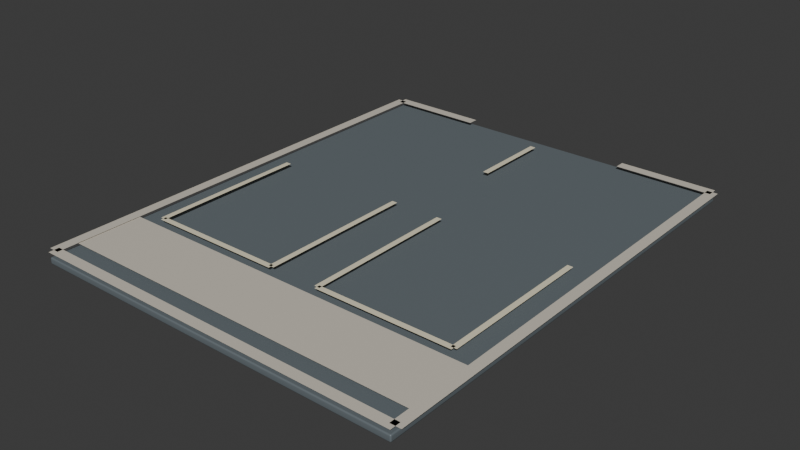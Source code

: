 # Source: parking-small.blend  (saved by Blender 4.3.34; exported with 4.5.12 LTS)
import bpy
from mathutils import Matrix  # noqa: F401  (used for matrix-valued properties, if any)

bpy.ops.wm.read_factory_settings(use_empty=True)
scene = bpy.context.scene
scene.name = 'Scene'

# ---- collections
col_collection = bpy.data.collections.new('Collection'); scene.collection.children.link(col_collection)

# ---- materials (node trees are filled in below, after node groups)
mat_asphalt = bpy.data.materials.new('Asphalt')
mat_asphalt.diffuse_color = (0.1384, 0.1651, 0.1812, 1.0)
mat_sidewalk_stone = bpy.data.materials.new('Sidewalk stone')
mat_sidewalk_stone.diffuse_color = (0.6584, 0.6105, 0.521, 1.0)
mat_road_paint = bpy.data.materials.new('Road paint')
mat_road_paint.diffuse_color = (0.855, 0.7913, 0.5841, 1.0)

# ---- material node trees
mat_asphalt.use_nodes = True; mat_asphalt.node_tree.nodes.clear()
_N = mat_asphalt.node_tree.nodes; _L = mat_asphalt.node_tree.links
n0 = _N.new('ShaderNodeBsdfPrincipled'); n0.name = 'Principled BSDF'; n0.location = (10, 300)
n0.inputs[0].default_value = (0.1384, 0.1651, 0.1812, 1.0)
n0.inputs[2].default_value = 0.45
n1 = _N.new('ShaderNodeOutputMaterial'); n1.name = 'Material Output'; n1.location = (300, 300)
_L.new(n0.outputs[0], n1.inputs[0])
n1.is_active_output = True
mat_sidewalk_stone.use_nodes = True; mat_sidewalk_stone.node_tree.nodes.clear()
_N = mat_sidewalk_stone.node_tree.nodes; _L = mat_sidewalk_stone.node_tree.links
n0 = _N.new('ShaderNodeBsdfPrincipled'); n0.name = 'Principled BSDF'; n0.location = (10, 300)
n0.inputs[0].default_value = (0.6584, 0.6105, 0.521, 1.0)
n0.inputs[2].default_value = 0.45
n1 = _N.new('ShaderNodeOutputMaterial'); n1.name = 'Material Output'; n1.location = (300, 300)
_L.new(n0.outputs[0], n1.inputs[0])
n1.is_active_output = True
mat_road_paint.use_nodes = True; mat_road_paint.node_tree.nodes.clear()
_N = mat_road_paint.node_tree.nodes; _L = mat_road_paint.node_tree.links
n0 = _N.new('ShaderNodeBsdfPrincipled'); n0.name = 'Principled BSDF'; n0.location = (10, 300)
n0.inputs[0].default_value = (0.855, 0.7913, 0.5841, 1.0)
n0.inputs[2].default_value = 0.45
n1 = _N.new('ShaderNodeOutputMaterial'); n1.name = 'Material Output'; n1.location = (300, 300)
_L.new(n0.outputs[0], n1.inputs[0])
n1.is_active_output = True

# ---- world
world_world = bpy.data.worlds.new('World'); scene.world = world_world
world_world.use_nodes = True; world_world.node_tree.nodes.clear()
_N = world_world.node_tree.nodes; _L = world_world.node_tree.links
n0 = _N.new('ShaderNodeOutputWorld'); n0.name = 'World Output'; n0.location = (300, 300)
n1 = _N.new('ShaderNodeBackground'); n1.name = 'Background'; n1.location = (10, 300)
n1.inputs[0].default_value = (0.05088, 0.05088, 0.05088, 1.0)
_L.new(n1.outputs[0], n0.inputs[0])
n0.is_active_output = True
world_world.color = (0.05088, 0.05088, 0.05088)
world_world.sun_shadow_jitter_overblur = 0.0

# ---- meshes
me_cube_001 = bpy.data.meshes.new('Cube.001')
me_cube_001.from_pydata([(-1.135, -1.421, -0.02), (-1.135, -1.429, -0.012), (-1.143, -1.421, -0.012), (-1.135, -1.426, -0.01766), (-1.139, -1.425, -0.01662), (-1.141, -1.426, -0.012), (-1.141, -1.421, -0.01766), (-1.135, -1.429, 0.012), (-1.135, -1.421, 0.02), (-1.143, -1.421, 0.012), (-1.135, -1.426, 0.01766), (-1.139, -1.425, 0.01662), (-1.141, -1.421, 0.01766), (-1.141, -1.426, 0.012), (-1.135, 1.421, -0.02), (-1.143, 1.421, -0.012), (-1.135, 1.429, -0.012), (-1.141, 1.421, -0.01766), (-1.139, 1.425, -0.01662), (-1.141, 1.426, -0.012), (-1.135, 1.426, -0.01766), (-1.135, 1.421, 0.02), (-1.135, 1.429, 0.012), (-1.143, 1.421, 0.012), (-1.135, 1.426, 0.01766), (-1.139, 1.425, 0.01662), (-1.141, 1.426, 0.012), (-1.141, 1.421, 0.01766), (1.135, -1.421, -0.02), (1.143, -1.421, -0.012), (1.135, -1.429, -0.012), (1.141, -1.421, -0.01766), (1.139, -1.425, -0.01662), (1.141, -1.426, -0.012), (1.135, -1.426, -0.01766), (1.135, -1.421, 0.02), (1.135, -1.429, 0.012), (1.143, -1.421, 0.012), (1.135, -1.426, 0.01766), (1.139, -1.425, 0.01662), (1.141, -1.426, 0.012), (1.141, -1.421, 0.01766), (1.135, 1.421, -0.02), (1.135, 1.429, -0.012), (1.143, 1.421, -0.012), (1.135, 1.426, -0.01766), (1.139, 1.425, -0.01662), (1.141, 1.426, -0.012), (1.141, 1.421, -0.01766), (1.135, 1.421, 0.02), (1.143, 1.421, 0.012), (1.135, 1.429, 0.012), (1.141, 1.421, 0.01766), (1.139, 1.425, 0.01662), (1.141, 1.426, 0.012), (1.135, 1.426, 0.01766)], [], [(30, 36, 7, 1), (44, 50, 37, 29), (49, 21, 8, 35), (2, 9, 23, 15), (16, 22, 51, 43), (0, 3, 4, 6), (1, 5, 4, 3), (2, 6, 4, 5), (7, 10, 11, 13), (8, 12, 11, 10), (9, 13, 11, 12), (14, 17, 18, 20), (15, 19, 18, 17), (16, 20, 18, 19), (21, 24, 25, 27), (22, 26, 25, 24), (23, 27, 25, 26), (28, 31, 32, 34), (29, 33, 32, 31), (30, 34, 32, 33), (35, 38, 39, 41), (36, 40, 39, 38), (37, 41, 39, 40), (42, 45, 46, 48), (43, 47, 46, 45), (44, 48, 46, 47), (49, 52, 53, 55), (50, 54, 53, 52), (51, 55, 53, 54), (14, 0, 6, 17), (17, 6, 2, 15), (1, 7, 13, 5), (5, 13, 9, 2), (8, 21, 27, 12), (12, 27, 23, 9), (22, 16, 19, 26), (26, 19, 15, 23), (42, 14, 20, 45), (45, 20, 16, 43), (21, 49, 55, 24), (24, 55, 51, 22), (50, 44, 47, 54), (54, 47, 43, 51), (28, 42, 48, 31), (31, 48, 44, 29), (49, 35, 41, 52), (52, 41, 37, 50), (36, 30, 33, 40), (40, 33, 29, 37), (0, 28, 34, 3), (3, 34, 30, 1), (35, 8, 10, 38), (38, 10, 7, 36), (14, 42, 28, 0)])
me_cube_001.polygons.foreach_set('use_smooth', [True] * 54)
_uv = me_cube_001.uv_layers.new(name='UVMap')
_uv.uv.foreach_set('vector', [0.425, 0.7509, 0.575, 0.7509, 0.575, 0.9991, 0.425, 0.9991, 0.425, 0.5007, 0.575, 0.5007, 0.575, 0.7493, 0.425, 0.7493, 0.6259, 0.5007, 0.8741, 0.5007, 0.8741, 0.7493, 0.6259, 0.7493, 0.425, 0.0007, 0.575, 0.0007, 0.575, 0.2493, 0.425, 0.2493, 0.425, 0.2509, 0.575, 0.2509, 0.575, 0.4991, 0.425, 0.4991, 0.1259, 0.7493, 0.1259, 0.75, 0.1254, 0.75, 0.125, 0.7493, 0.425, 0.9991, 0.425, 1.0, 0.3961, 1.0, 0.375, 0.9991, 0.425, 0.0007, 0.375, 0.0007, 0.375, 0.0002959, 0.425, 0.0, 0.575, 0.9991, 0.625, 0.9991, 0.625, 0.9996, 0.575, 1.0, 0.8741, 0.7493, 0.875, 0.7493, 0.875, 0.7497, 0.8741, 0.75, 0.575, 0.0007, 0.575, 0.0, 0.6039, 0.0, 0.625, 0.0007, 0.1259, 0.5007, 0.125, 0.5007, 0.125, 0.5003, 0.1259, 0.5, 0.425, 0.2493, 0.425, 0.25, 0.3961, 0.25, 0.375, 0.2493, 0.425, 0.2509, 0.375, 0.2509, 0.375, 0.2504, 0.425, 0.25, 0.8741, 0.5007, 0.8741, 0.5, 0.8746, 0.5, 0.875, 0.5007, 0.575, 0.2509, 0.575, 0.25, 0.6039, 0.25, 0.625, 0.2509, 0.575, 0.2493, 0.625, 0.2493, 0.625, 0.2497, 0.575, 0.25, 0.3741, 0.7493, 0.375, 0.7493, 0.382, 0.75, 0.3741, 0.75, 0.425, 0.7493, 0.425, 0.75, 0.382, 0.75, 0.375, 0.7493, 0.425, 0.7509, 0.375, 0.7509, 0.382, 0.75, 0.425, 0.75, 0.6259, 0.7493, 0.6259, 0.75, 0.6181, 0.7499, 0.625, 0.7493, 0.575, 0.7509, 0.575, 0.75, 0.6181, 0.7499, 0.625, 0.7509, 0.575, 0.7493, 0.625, 0.7493, 0.6181, 0.7499, 0.575, 0.75, 0.3741, 0.5007, 0.3741, 0.5, 0.3819, 0.5001, 0.375, 0.5007, 0.425, 0.4991, 0.425, 0.5, 0.3819, 0.5001, 0.375, 0.4991, 0.425, 0.5007, 0.375, 0.5007, 0.3819, 0.5001, 0.425, 0.5, 0.6259, 0.5007, 0.625, 0.5007, 0.618, 0.5, 0.6259, 0.5, 0.575, 0.5007, 0.575, 0.5, 0.618, 0.5, 0.625, 0.5007, 0.575, 0.4991, 0.625, 0.4991, 0.618, 0.5, 0.575, 0.5, 0.1259, 0.5007, 0.1259, 0.7493, 0.125, 0.7493, 0.125, 0.5007, 0.375, 0.2493, 0.375, 0.0007, 0.425, 0.0007, 0.425, 0.2493, 0.425, 0.9991, 0.575, 0.9991, 0.575, 1.0, 0.425, 1.0, 0.425, 0.0, 0.575, 0.0, 0.575, 0.0007, 0.425, 0.0007, 0.8741, 0.7493, 0.8741, 0.5007, 0.875, 0.5007, 0.875, 0.7493, 0.625, 0.0007, 0.625, 0.2493, 0.575, 0.2493, 0.575, 0.0007, 0.575, 0.2509, 0.425, 0.2509, 0.425, 0.25, 0.575, 0.25, 0.575, 0.25, 0.425, 0.25, 0.425, 0.2493, 0.575, 0.2493, 0.3741, 0.5007, 0.1259, 0.5007, 0.1259, 0.5, 0.3741, 0.5, 0.375, 0.4991, 0.375, 0.2509, 0.425, 0.2509, 0.425, 0.4991, 0.8741, 0.5007, 0.6259, 0.5007, 0.6259, 0.5, 0.8741, 0.5, 0.625, 0.2509, 0.625, 0.4991, 0.575, 0.4991, 0.575, 0.2509, 0.575, 0.5007, 0.425, 0.5007, 0.425, 0.5, 0.575, 0.5, 0.575, 0.5, 0.425, 0.5, 0.425, 0.4991, 0.575, 0.4991, 0.3741, 0.7493, 0.3741, 0.5007, 0.375, 0.5007, 0.375, 0.7493, 0.375, 0.7493, 0.375, 0.5007, 0.425, 0.5007, 0.425, 0.7493, 0.6259, 0.5007, 0.6259, 0.7493, 0.625, 0.7493, 0.625, 0.5007, 0.625, 0.5007, 0.625, 0.7493, 0.575, 0.7493, 0.575, 0.5007, 0.575, 0.7509, 0.425, 0.7509, 0.425, 0.75, 0.575, 0.75, 0.575, 0.75, 0.425, 0.75, 0.425, 0.7493, 0.575, 0.7493, 0.1259, 0.7493, 0.3741, 0.7493, 0.3741, 0.75, 0.1259, 0.75, 0.375, 0.9991, 0.375, 0.7509, 0.425, 0.7509, 0.425, 0.9991, 0.6259, 0.7493, 0.8741, 0.7493, 0.8741, 0.75, 0.6259, 0.75, 0.625, 0.7509, 0.625, 0.9991, 0.575, 0.9991, 0.575, 0.7509, 0.1259, 0.5007, 0.3741, 0.5007, 0.3741, 0.7493, 0.1259, 0.7493])
me_cube_001.materials.append(mat_asphalt)
me_cube_001.update()
me_cube_001.normals_split_custom_set([tuple(v) for v in zip(*[iter([0.0009989, -0.9969, -0.07871, 0.0009958, -0.9969, 0.07871, -0.0009989, -0.9969, 0.07871, -0.0009958, -0.9969, -0.07871, 0.9969, 0.0007969, -0.07874, 0.9969, 0.0007951, 0.07874, 0.9969, -0.0007969, 0.07874, 0.9969, -0.0007951, -0.07874, 0.001075, 0.0008387, 1.0, -0.001045, 0.0008679, 1.0, -0.001075, -0.0008387, 1.0, 0.001045, -0.0008679, 1.0, -0.9969, -0.0007969, -0.07874, -0.9969, -0.0007951, 0.07874, -0.9969, 0.0007969, 0.07874, -0.9969, 0.0007951, -0.07874, -0.0009989, 0.9969, -0.07871, -0.0009958, 0.9969, 0.07871, 0.0009989, 0.9969, 0.07871, 0.0009958, 0.9969, -0.07871, -0.001061, -0.0008519, -1.0, -0.0007774, -0.7071, -0.7071, -0.5773, -0.5773, -0.5774, -0.7071, -0.000605, -0.7071, -0.0009958, -0.9969, -0.07871, -0.7058, -0.7059, -0.05934, -0.5773, -0.5773, -0.5774, -0.0007774, -0.7071, -0.7071, -0.9969, -0.0007969, -0.07874, -0.7071, -0.000605, -0.7071, -0.5773, -0.5773, -0.5774, -0.7058, -0.7059, -0.05934, -0.0009989, -0.9969, 0.07871, -0.0007779, -0.7071, 0.7071, -0.5773, -0.5773, 0.5774, -0.7058, -0.7059, 0.05935, -0.001075, -0.0008387, 1.0, -0.7071, -0.0006063, 0.7071, -0.5773, -0.5773, 0.5774, -0.0007779, -0.7071, 0.7071, -0.9969, -0.0007951, 0.07874, -0.7058, -0.7059, 0.05935, -0.5773, -0.5773, 0.5774, -0.7071, -0.0006063, 0.7071, -0.001059, 0.0008548, -1.0, -0.7071, 0.0006063, -0.7071, -0.5773, 0.5773, -0.5774, -0.0007779, 0.7071, -0.7071, -0.9969, 0.0007951, -0.07874, -0.7059, 0.7059, -0.05935, -0.5773, 0.5773, -0.5774, -0.7071, 0.0006063, -0.7071, -0.0009989, 0.9969, -0.07871, -0.0007779, 0.7071, -0.7071, -0.5773, 0.5773, -0.5774, -0.7059, 0.7059, -0.05935, -0.001045, 0.0008679, 1.0, -0.0007774, 0.7071, 0.7071, -0.5773, 0.5773, 0.5774, -0.7071, 0.000605, 0.7071, -0.0009958, 0.9969, 0.07871, -0.7058, 0.7059, 0.05934, -0.5773, 0.5773, 0.5774, -0.0007774, 0.7071, 0.7071, -0.9969, 0.0007969, 0.07874, -0.7071, 0.000605, 0.7071, -0.5773, 0.5773, 0.5774, -0.7058, 0.7059, 0.05934, 0.001059, -0.0008548, -1.0, 0.7071, -0.0006063, -0.7071, 0.5773, -0.5773, -0.5774, 0.0007779, -0.7071, -0.7071, 0.9969, -0.0007951, -0.07874, 0.7059, -0.7059, -0.05935, 0.5773, -0.5773, -0.5774, 0.7071, -0.0006063, -0.7071, 0.0009989, -0.9969, -0.07871, 0.0007779, -0.7071, -0.7071, 0.5773, -0.5773, -0.5774, 0.7059, -0.7059, -0.05935, 0.001045, -0.0008679, 1.0, 0.0007774, -0.7071, 0.7071, 0.5773, -0.5773, 0.5774, 0.7071, -0.000605, 0.7071, 0.0009958, -0.9969, 0.07871, 0.7058, -0.7059, 0.05934, 0.5773, -0.5773, 0.5774, 0.0007774, -0.7071, 0.7071, 0.9969, -0.0007969, 0.07874, 0.7071, -0.000605, 0.7071, 0.5773, -0.5773, 0.5774, 0.7058, -0.7059, 0.05934, 0.001061, 0.0008519, -1.0, 0.0007774, 0.7071, -0.7071, 0.5773, 0.5773, -0.5774, 0.7071, 0.000605, -0.7071, 0.0009958, 0.9969, -0.07871, 0.7058, 0.7059, -0.05934, 0.5773, 0.5773, -0.5774, 0.0007774, 0.7071, -0.7071, 0.9969, 0.0007969, -0.07874, 0.7071, 0.000605, -0.7071, 0.5773, 0.5773, -0.5774, 0.7058, 0.7059, -0.05934, 0.001075, 0.0008387, 1.0, 0.7071, 0.0006063, 0.7071, 0.5773, 0.5773, 0.5774, 0.0007779, 0.7071, 0.7071, 0.9969, 0.0007951, 0.07874, 0.7059, 0.7059, 0.05935, 0.5773, 0.5773, 0.5774, 0.7071, 0.0006063, 0.7071, 0.0009989, 0.9969, 0.07871, 0.0007779, 0.7071, 0.7071, 0.5773, 0.5773, 0.5774, 0.7059, 0.7059, 0.05935, -0.001059, 0.0008548, -1.0, -0.001061, -0.0008519, -1.0, -0.7071, -0.000605, -0.7071, -0.7071, 0.0006063, -0.7071, -0.7071, 0.0006063, -0.7071, -0.7071, -0.000605, -0.7071, -0.9969, -0.0007969, -0.07874, -0.9969, 0.0007951, -0.07874, -0.0009958, -0.9969, -0.07871, -0.0009989, -0.9969, 0.07871, -0.7058, -0.7059, 0.05935, -0.7058, -0.7059, -0.05934, -0.7058, -0.7059, -0.05934, -0.7058, -0.7059, 0.05935, -0.9969, -0.0007951, 0.07874, -0.9969, -0.0007969, -0.07874, -0.001075, -0.0008387, 1.0, -0.001045, 0.0008679, 1.0, -0.7071, 0.000605, 0.7071, -0.7071, -0.0006063, 0.7071, -0.7071, -0.0006063, 0.7071, -0.7071, 0.000605, 0.7071, -0.9969, 0.0007969, 0.07874, -0.9969, -0.0007951, 0.07874, -0.0009958, 0.9969, 0.07871, -0.0009989, 0.9969, -0.07871, -0.7059, 0.7059, -0.05935, -0.7058, 0.7059, 0.05934, -0.7058, 0.7059, 0.05934, -0.7059, 0.7059, -0.05935, -0.9969, 0.0007951, -0.07874, -0.9969, 0.0007969, 0.07874, 0.001061, 0.0008519, -1.0, -0.001059, 0.0008548, -1.0, -0.0007779, 0.7071, -0.7071, 0.0007774, 0.7071, -0.7071, 0.0007774, 0.7071, -0.7071, -0.0007779, 0.7071, -0.7071, -0.0009989, 0.9969, -0.07871, 0.0009958, 0.9969, -0.07871, -0.001045, 0.0008679, 1.0, 0.001075, 0.0008387, 1.0, 0.0007779, 0.7071, 0.7071, -0.0007774, 0.7071, 0.7071, -0.0007774, 0.7071, 0.7071, 0.0007779, 0.7071, 0.7071, 0.0009989, 0.9969, 0.07871, -0.0009958, 0.9969, 0.07871, 0.9969, 0.0007951, 0.07874, 0.9969, 0.0007969, -0.07874, 0.7058, 0.7059, -0.05934, 0.7059, 0.7059, 0.05935, 0.7059, 0.7059, 0.05935, 0.7058, 0.7059, -0.05934, 0.0009958, 0.9969, -0.07871, 0.0009989, 0.9969, 0.07871, 0.001059, -0.0008548, -1.0, 0.001061, 0.0008519, -1.0, 0.7071, 0.000605, -0.7071, 0.7071, -0.0006063, -0.7071, 0.7071, -0.0006063, -0.7071, 0.7071, 0.000605, -0.7071, 0.9969, 0.0007969, -0.07874, 0.9969, -0.0007951, -0.07874, 0.001075, 0.0008387, 1.0, 0.001045, -0.0008679, 1.0, 0.7071, -0.000605, 0.7071, 0.7071, 0.0006063, 0.7071, 0.7071, 0.0006063, 0.7071, 0.7071, -0.000605, 0.7071, 0.9969, -0.0007969, 0.07874, 0.9969, 0.0007951, 0.07874, 0.0009958, -0.9969, 0.07871, 0.0009989, -0.9969, -0.07871, 0.7059, -0.7059, -0.05935, 0.7058, -0.7059, 0.05934, 0.7058, -0.7059, 0.05934, 0.7059, -0.7059, -0.05935, 0.9969, -0.0007951, -0.07874, 0.9969, -0.0007969, 0.07874, -0.001061, -0.0008519, -1.0, 0.001059, -0.0008548, -1.0, 0.0007779, -0.7071, -0.7071, -0.0007774, -0.7071, -0.7071, -0.0007774, -0.7071, -0.7071, 0.0007779, -0.7071, -0.7071, 0.0009989, -0.9969, -0.07871, -0.0009958, -0.9969, -0.07871, 0.001045, -0.0008679, 1.0, -0.001075, -0.0008387, 1.0, -0.0007779, -0.7071, 0.7071, 0.0007774, -0.7071, 0.7071, 0.0007774, -0.7071, 0.7071, -0.0007779, -0.7071, 0.7071, -0.0009989, -0.9969, 0.07871, 0.0009958, -0.9969, 0.07871, -0.001059, 0.0008548, -1.0, 0.001061, 0.0008519, -1.0, 0.001059, -0.0008548, -1.0, -0.001061, -0.0008519, -1.0])] * 3)])
me_pedestrian_edge = bpy.data.meshes.new('Pedestrian edge')
me_pedestrian_edge.from_pydata([(-1.143, -1.271, 0.065), (-1.143, -0.8714, 0.065), (1.143, -1.271, 0.065), (1.143, -0.8714, 0.065)], [], [(0, 1, 3, 2)])
me_pedestrian_edge.polygons.foreach_set('use_smooth', [True] * 1)
me_pedestrian_edge.materials.append(mat_sidewalk_stone)
me_pedestrian_edge.update()
me_pedestrian_edge.normals_split_custom_set([tuple(v) for v in zip(*[iter([0.0, 0.0, -1.0, 0.0, 0.0, -1.0, 0.0, 0.0, -1.0, 0.0, 0.0, -1.0])] * 3)])
me_side_curb = bpy.data.meshes.new('Side curb')
me_side_curb.from_pydata([(-1.175, 1.4, 0.07), (-1.111, 1.4, 0.07), (-1.175, -1.4, 0.07), (-1.111, -1.4, 0.07)], [], [(0, 1, 3, 2)])
me_side_curb.polygons.foreach_set('use_smooth', [True] * 1)
me_side_curb.materials.append(mat_sidewalk_stone)
me_side_curb.update()
me_side_curb.normals_split_custom_set([tuple(v) for v in zip(*[iter([0.0, 0.0, -1.0, 0.0, 0.0, -1.0, 0.0, 0.0, -1.0, 0.0, 0.0, -1.0])] * 3)])
me_side_curb_001 = bpy.data.meshes.new('Side curb.001')
me_side_curb_001.from_pydata([(1.111, 1.4, 0.07), (1.175, 1.4, 0.07), (1.111, -1.4, 0.07), (1.175, -1.4, 0.07)], [], [(0, 1, 3, 2)])
me_side_curb_001.polygons.foreach_set('use_smooth', [True] * 1)
me_side_curb_001.materials.append(mat_sidewalk_stone)
me_side_curb_001.update()
me_side_curb_001.normals_split_custom_set([tuple(v) for v in zip(*[iter([0.0, 0.0, -1.0, 0.0, 0.0, -1.0, 0.0, 0.0, -1.0, 0.0, 0.0, -1.0])] * 3)])
me_back_curb = bpy.data.meshes.new('Back curb')
me_back_curb.from_pydata([(-1.143, -1.432, 0.07), (-1.143, -1.368, 0.07), (1.143, -1.432, 0.07), (1.143, -1.368, 0.07)], [], [(0, 1, 3, 2)])
me_back_curb.polygons.foreach_set('use_smooth', [True] * 1)
me_back_curb.materials.append(mat_sidewalk_stone)
me_back_curb.update()
me_back_curb.normals_split_custom_set([tuple(v) for v in zip(*[iter([0.0, 0.0, -1.0, 0.0, 0.0, -1.0, 0.0, 0.0, -1.0, 0.0, 0.0, -1.0])] * 3)])
me_front_curb = bpy.data.meshes.new('Front curb')
me_front_curb.from_pydata([(-0.5429, 1.432, 0.07), (-0.5429, 1.368, 0.07), (-1.143, 1.432, 0.07), (-1.143, 1.368, 0.07)], [], [(0, 1, 3, 2)])
me_front_curb.polygons.foreach_set('use_smooth', [True] * 1)
me_front_curb.materials.append(mat_sidewalk_stone)
me_front_curb.update()
me_front_curb.normals_split_custom_set([tuple(v) for v in zip(*[iter([0.0, 0.0, -1.0, 0.0, 0.0, -1.0, 0.0, 0.0, -1.0, 0.0, 0.0, -1.0])] * 3)])
me_front_curb_001 = bpy.data.meshes.new('Front curb.001')
me_front_curb_001.from_pydata([(0.5429, 1.368, 0.07), (0.5429, 1.432, 0.07), (1.143, 1.368, 0.07), (1.143, 1.432, 0.07)], [], [(0, 1, 3, 2)])
me_front_curb_001.polygons.foreach_set('use_smooth', [True] * 1)
me_front_curb_001.materials.append(mat_sidewalk_stone)
me_front_curb_001.update()
me_front_curb_001.normals_split_custom_set([tuple(v) for v in zip(*[iter([0.0, 0.0, -1.0, 0.0, 0.0, -1.0, 0.0, 0.0, -1.0, 0.0, 0.0, -1.0])] * 3)])
me_parking_bay_marking = bpy.data.meshes.new('Parking bay marking')
me_parking_bay_marking.from_pydata([(-1.003, 0.1429, 0.075), (-0.9686, 0.1429, 0.075), (-1.003, -0.8143, 0.075), (-0.9686, -0.8143, 0.075)], [], [(0, 1, 3, 2)])
me_parking_bay_marking.polygons.foreach_set('use_smooth', [True] * 1)
me_parking_bay_marking.materials.append(mat_road_paint)
me_parking_bay_marking.update()
me_parking_bay_marking.normals_split_custom_set([tuple(v) for v in zip(*[iter([0.0, 0.0, -1.0, 0.0, 0.0, -1.0, 0.0, 0.0, -1.0, 0.0, 0.0, -1.0])] * 3)])
me_parking_bay_marking_001 = bpy.data.meshes.new('Parking bay marking.001')
me_parking_bay_marking_001.from_pydata([(-0.9857, -0.8314, 0.075), (-0.9857, -0.7971, 0.075), (-0.1571, -0.8314, 0.075), (-0.1571, -0.7971, 0.075)], [], [(0, 1, 3, 2)])
me_parking_bay_marking_001.polygons.foreach_set('use_smooth', [True] * 1)
me_parking_bay_marking_001.materials.append(mat_road_paint)
me_parking_bay_marking_001.update()
me_parking_bay_marking_001.normals_split_custom_set([tuple(v) for v in zip(*[iter([0.0, 0.0, -1.0, 0.0, 0.0, -1.0, 0.0, 0.0, -1.0, 0.0, 0.0, -1.0])] * 3)])
me_parking_bay_marking_002 = bpy.data.meshes.new('Parking bay marking.002')
me_parking_bay_marking_002.from_pydata([(-0.14, -0.8143, 0.075), (-0.1743, -0.8143, 0.075), (-0.14, 0.1429, 0.075), (-0.1743, 0.1429, 0.075)], [], [(0, 1, 3, 2)])
me_parking_bay_marking_002.polygons.foreach_set('use_smooth', [True] * 1)
me_parking_bay_marking_002.materials.append(mat_road_paint)
me_parking_bay_marking_002.update()
me_parking_bay_marking_002.normals_split_custom_set([tuple(v) for v in zip(*[iter([0.0, 0.0, -1.0, 0.0, 0.0, -1.0, 0.0, 0.0, -1.0, 0.0, 0.0, -1.0])] * 3)])
me_parking_bay_marking_003 = bpy.data.meshes.new('Parking bay marking.003')
me_parking_bay_marking_003.from_pydata([(0.14, 0.1429, 0.075), (0.1743, 0.1429, 0.075), (0.14, -0.8143, 0.075), (0.1743, -0.8143, 0.075)], [], [(0, 1, 3, 2)])
me_parking_bay_marking_003.polygons.foreach_set('use_smooth', [True] * 1)
me_parking_bay_marking_003.materials.append(mat_road_paint)
me_parking_bay_marking_003.update()
me_parking_bay_marking_003.normals_split_custom_set([tuple(v) for v in zip(*[iter([0.0, 0.0, -1.0, 0.0, 0.0, -1.0, 0.0, 0.0, -1.0, 0.0, 0.0, -1.0])] * 3)])
me_parking_bay_marking_004 = bpy.data.meshes.new('Parking bay marking.004')
me_parking_bay_marking_004.from_pydata([(0.1571, -0.8314, 0.075), (0.1571, -0.7971, 0.075), (0.9857, -0.8314, 0.075), (0.9857, -0.7971, 0.075)], [], [(0, 1, 3, 2)])
me_parking_bay_marking_004.polygons.foreach_set('use_smooth', [True] * 1)
me_parking_bay_marking_004.materials.append(mat_road_paint)
me_parking_bay_marking_004.update()
me_parking_bay_marking_004.normals_split_custom_set([tuple(v) for v in zip(*[iter([0.0, 0.0, -1.0, 0.0, 0.0, -1.0, 0.0, 0.0, -1.0, 0.0, 0.0, -1.0])] * 3)])
me_parking_bay_marking_005 = bpy.data.meshes.new('Parking bay marking.005')
me_parking_bay_marking_005.from_pydata([(1.003, -0.8143, 0.075), (0.9686, -0.8143, 0.075), (1.003, 0.1429, 0.075), (0.9686, 0.1429, 0.075)], [], [(0, 1, 3, 2)])
me_parking_bay_marking_005.polygons.foreach_set('use_smooth', [True] * 1)
me_parking_bay_marking_005.materials.append(mat_road_paint)
me_parking_bay_marking_005.update()
me_parking_bay_marking_005.normals_split_custom_set([tuple(v) for v in zip(*[iter([0.0, 0.0, -1.0, 0.0, 0.0, -1.0, 0.0, 0.0, -1.0, 0.0, 0.0, -1.0])] * 3)])
me_driveway_center = bpy.data.meshes.new('Driveway center')
me_driveway_center.from_pydata([(-0.01786, 1.286, 0.075), (0.01786, 1.286, 0.075), (-0.01786, 0.7857, 0.075), (0.01786, 0.7857, 0.075)], [], [(0, 1, 3, 2)])
me_driveway_center.polygons.foreach_set('use_smooth', [True] * 1)
me_driveway_center.materials.append(mat_road_paint)
me_driveway_center.update()
me_driveway_center.normals_split_custom_set([tuple(v) for v in zip(*[iter([0.0, 0.0, -1.0, 0.0, 0.0, -1.0, 0.0, 0.0, -1.0, 0.0, 0.0, -1.0])] * 3)])

# ---- objects
ob_lot_surface = bpy.data.objects.new('Lot surface', me_cube_001)
ob_pedestrian_edge = bpy.data.objects.new('Pedestrian edge', me_pedestrian_edge)
ob_side_curb = bpy.data.objects.new('Side curb', me_side_curb)
ob_side_curb_001 = bpy.data.objects.new('Side curb.001', me_side_curb_001)
ob_back_curb = bpy.data.objects.new('Back curb', me_back_curb)
ob_front_curb = bpy.data.objects.new('Front curb', me_front_curb)
ob_front_curb_001 = bpy.data.objects.new('Front curb.001', me_front_curb_001)
ob_parking_bay_marking = bpy.data.objects.new('Parking bay marking', me_parking_bay_marking)
ob_parking_bay_marking_001 = bpy.data.objects.new('Parking bay marking.001', me_parking_bay_marking_001)
ob_parking_bay_marking_002 = bpy.data.objects.new('Parking bay marking.002', me_parking_bay_marking_002)
ob_parking_bay_marking_003 = bpy.data.objects.new('Parking bay marking.003', me_parking_bay_marking_003)
ob_parking_bay_marking_004 = bpy.data.objects.new('Parking bay marking.004', me_parking_bay_marking_004)
ob_parking_bay_marking_005 = bpy.data.objects.new('Parking bay marking.005', me_parking_bay_marking_005)
ob_driveway_center = bpy.data.objects.new('Driveway center', me_driveway_center)

# ---- transforms, parenting, visibility, modifiers, constraints
ob_lot_surface.location = (0.0, 0.0, 0.02)
ob_pedestrian_edge.location = (0.0, 0.0, 0.0)
ob_side_curb.location = (0.0, 0.0, 0.0)
ob_side_curb_001.location = (0.0, 0.0, 0.0)
ob_back_curb.location = (0.0, 0.0, 0.0)
ob_front_curb.location = (0.0, 0.0, 0.0)
ob_front_curb_001.location = (0.0, 0.0, 0.0)
ob_parking_bay_marking.location = (0.0, 0.0, 0.0)
ob_parking_bay_marking_001.location = (0.0, 0.0, 0.0)
ob_parking_bay_marking_002.location = (0.0, 0.0, 0.0)
ob_parking_bay_marking_003.location = (0.0, 0.0, 0.0)
ob_parking_bay_marking_004.location = (0.0, 0.0, 0.0)
ob_parking_bay_marking_005.location = (0.0, 0.0, 0.0)
ob_driveway_center.location = (0.0, 0.0, 0.0)

# ---- collection membership
col_collection.objects.link(ob_lot_surface)
col_collection.objects.link(ob_pedestrian_edge)
col_collection.objects.link(ob_side_curb)
col_collection.objects.link(ob_side_curb_001)
col_collection.objects.link(ob_back_curb)
col_collection.objects.link(ob_front_curb)
col_collection.objects.link(ob_front_curb_001)
col_collection.objects.link(ob_parking_bay_marking)
col_collection.objects.link(ob_parking_bay_marking_001)
col_collection.objects.link(ob_parking_bay_marking_002)
col_collection.objects.link(ob_parking_bay_marking_003)
col_collection.objects.link(ob_parking_bay_marking_004)
col_collection.objects.link(ob_parking_bay_marking_005)
col_collection.objects.link(ob_driveway_center)

# ---- scene / render settings (as saved in the file)
scene.frame_start = 1; scene.frame_end = 250; scene.frame_set(1)
scene.render.engine = 'BLENDER_EEVEE_NEXT'
bpy.context.view_layer.update()

# ---- added for rendering (the .blend has no active camera and no usable light): camera, sun
cam_auto = bpy.data.cameras.new('AutoCamera')
cam_auto.lens = 50.0
cam_auto.sensor_width = 36.0
cam_auto.clip_end = 1000.0
ob_auto_camera = bpy.data.objects.new('AutoCamera', cam_auto)
scene.collection.objects.link(ob_auto_camera)
ob_auto_camera.location = (3.42861, -4.11433, 2.78039)
ob_auto_camera.rotation_euler = (1.09748, -7.21219e-08, 0.694738)
scene.camera = ob_auto_camera
light_auto_sun = bpy.data.lights.new('AutoSun', 'SUN')
light_auto_sun.energy = 3.0
light_auto_sun.angle = 0.0523599
ob_auto_sun = bpy.data.objects.new('AutoSun', light_auto_sun)
scene.collection.objects.link(ob_auto_sun)
ob_auto_sun.rotation_euler = (0.872665, 0.174533, 0.523599)
bpy.context.view_layer.update()
